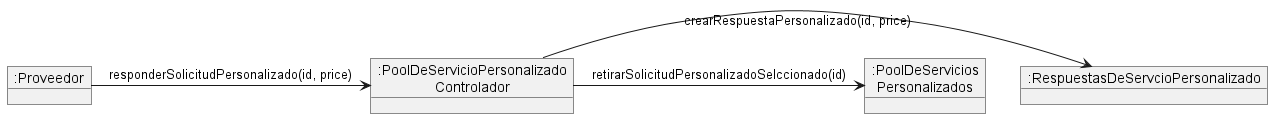

The diagram above was rendered by PlantUML. Its source (embedded in the PNG):
@startuml

object ":Proveedor" as Proveedor
object ":PoolDeServicioPersonalizado\nControlador" as Controlador
object ":RespuestasDeServcioPersonalizado" as Respuesta
object ":PoolDeServicios\nPersonalizados" as Pool


Proveedor -> Controlador : responderSolicitudPersonalizado(id, price)

Controlador -> Respuesta : crearRespuestaPersonalizado(id, price)

Controlador -> Pool : retirarSolicitudPersonalizadoSelccionado(id)





@enduml